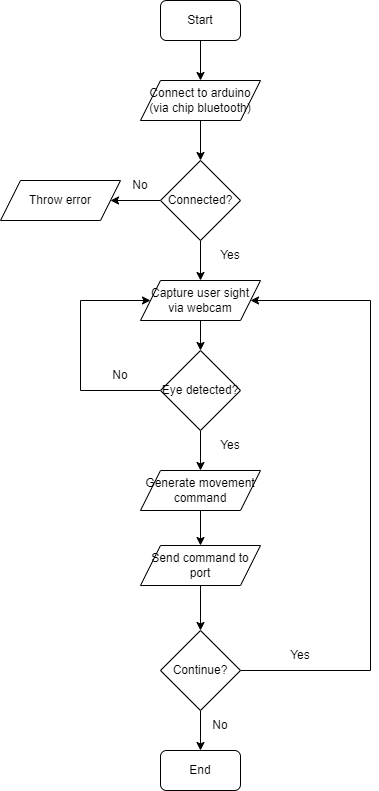

The diagram above was exported from draw.io. Its source (the exported page's mxGraphModel, read from the mxfile embedded in the PNG):
<mxGraphModel dx="2140" dy="644" grid="1" gridSize="10" guides="1" tooltips="1" connect="1" arrows="1" fold="1" page="1" pageScale="1" pageWidth="827" pageHeight="1169" math="0" shadow="0">
  <root>
    <mxCell id="0" />
    <mxCell id="1" parent="0" />
    <mxCell id="z9ZInAfjEsL8KT7r-lt--25" style="edgeStyle=orthogonalEdgeStyle;rounded=0;orthogonalLoop=1;jettySize=auto;html=1;entryX=0.5;entryY=0;entryDx=0;entryDy=0;" edge="1" parent="1" source="z9ZInAfjEsL8KT7r-lt--3" target="z9ZInAfjEsL8KT7r-lt--24">
      <mxGeometry relative="1" as="geometry" />
    </mxCell>
    <mxCell id="z9ZInAfjEsL8KT7r-lt--3" value="Capture user sight&lt;br&gt;via webcam" style="shape=parallelogram;perimeter=parallelogramPerimeter;whiteSpace=wrap;html=1;fixedSize=1;" vertex="1" parent="1">
      <mxGeometry x="120" y="320" width="120" height="40" as="geometry" />
    </mxCell>
    <mxCell id="z9ZInAfjEsL8KT7r-lt--5" value="Yes" style="text;html=1;strokeColor=none;fillColor=none;align=center;verticalAlign=middle;whiteSpace=wrap;rounded=0;" vertex="1" parent="1">
      <mxGeometry x="180" y="280" width="60" height="30" as="geometry" />
    </mxCell>
    <mxCell id="z9ZInAfjEsL8KT7r-lt--10" style="edgeStyle=orthogonalEdgeStyle;rounded=0;orthogonalLoop=1;jettySize=auto;html=1;exitX=0.5;exitY=1;exitDx=0;exitDy=0;entryX=0.5;entryY=0;entryDx=0;entryDy=0;" edge="1" parent="1" source="z9ZInAfjEsL8KT7r-lt--6" target="z9ZInAfjEsL8KT7r-lt--9">
      <mxGeometry relative="1" as="geometry" />
    </mxCell>
    <mxCell id="z9ZInAfjEsL8KT7r-lt--6" value="Start" style="rounded=1;whiteSpace=wrap;html=1;" vertex="1" parent="1">
      <mxGeometry x="140" y="40" width="80" height="40" as="geometry" />
    </mxCell>
    <mxCell id="z9ZInAfjEsL8KT7r-lt--16" style="edgeStyle=orthogonalEdgeStyle;rounded=0;orthogonalLoop=1;jettySize=auto;html=1;entryX=0.5;entryY=0;entryDx=0;entryDy=0;" edge="1" parent="1" source="z9ZInAfjEsL8KT7r-lt--7" target="z9ZInAfjEsL8KT7r-lt--17">
      <mxGeometry relative="1" as="geometry">
        <mxPoint x="180" y="530" as="targetPoint" />
      </mxGeometry>
    </mxCell>
    <mxCell id="z9ZInAfjEsL8KT7r-lt--7" value="Generate movement command" style="shape=parallelogram;perimeter=parallelogramPerimeter;whiteSpace=wrap;html=1;fixedSize=1;" vertex="1" parent="1">
      <mxGeometry x="120" y="510" width="120" height="40" as="geometry" />
    </mxCell>
    <mxCell id="z9ZInAfjEsL8KT7r-lt--13" style="edgeStyle=orthogonalEdgeStyle;rounded=0;orthogonalLoop=1;jettySize=auto;html=1;exitX=0.5;exitY=1;exitDx=0;exitDy=0;entryX=0.5;entryY=0;entryDx=0;entryDy=0;" edge="1" parent="1" source="z9ZInAfjEsL8KT7r-lt--9" target="z9ZInAfjEsL8KT7r-lt--12">
      <mxGeometry relative="1" as="geometry" />
    </mxCell>
    <mxCell id="z9ZInAfjEsL8KT7r-lt--9" value="Connect to arduino (via chip bluetooth)" style="shape=parallelogram;perimeter=parallelogramPerimeter;whiteSpace=wrap;html=1;fixedSize=1;" vertex="1" parent="1">
      <mxGeometry x="120" y="120" width="120" height="40" as="geometry" />
    </mxCell>
    <mxCell id="z9ZInAfjEsL8KT7r-lt--14" style="edgeStyle=orthogonalEdgeStyle;rounded=0;orthogonalLoop=1;jettySize=auto;html=1;exitX=0.5;exitY=1;exitDx=0;exitDy=0;entryX=0.5;entryY=0;entryDx=0;entryDy=0;" edge="1" parent="1" source="z9ZInAfjEsL8KT7r-lt--12" target="z9ZInAfjEsL8KT7r-lt--3">
      <mxGeometry relative="1" as="geometry" />
    </mxCell>
    <mxCell id="z9ZInAfjEsL8KT7r-lt--20" style="edgeStyle=orthogonalEdgeStyle;rounded=0;orthogonalLoop=1;jettySize=auto;html=1;entryX=1;entryY=0.5;entryDx=0;entryDy=0;" edge="1" parent="1" source="z9ZInAfjEsL8KT7r-lt--12" target="z9ZInAfjEsL8KT7r-lt--21">
      <mxGeometry relative="1" as="geometry">
        <mxPoint x="100" y="240" as="targetPoint" />
      </mxGeometry>
    </mxCell>
    <mxCell id="z9ZInAfjEsL8KT7r-lt--12" value="Connected?" style="rhombus;whiteSpace=wrap;html=1;" vertex="1" parent="1">
      <mxGeometry x="140" y="200" width="80" height="80" as="geometry" />
    </mxCell>
    <mxCell id="z9ZInAfjEsL8KT7r-lt--32" style="edgeStyle=orthogonalEdgeStyle;rounded=0;orthogonalLoop=1;jettySize=auto;html=1;entryX=0.5;entryY=0;entryDx=0;entryDy=0;" edge="1" parent="1" source="z9ZInAfjEsL8KT7r-lt--17" target="z9ZInAfjEsL8KT7r-lt--31">
      <mxGeometry relative="1" as="geometry" />
    </mxCell>
    <mxCell id="z9ZInAfjEsL8KT7r-lt--17" value="Send command to port" style="shape=parallelogram;perimeter=parallelogramPerimeter;whiteSpace=wrap;html=1;fixedSize=1;" vertex="1" parent="1">
      <mxGeometry x="120" y="585" width="120" height="40" as="geometry" />
    </mxCell>
    <mxCell id="z9ZInAfjEsL8KT7r-lt--21" value="Throw error" style="shape=parallelogram;perimeter=parallelogramPerimeter;whiteSpace=wrap;html=1;fixedSize=1;" vertex="1" parent="1">
      <mxGeometry x="-20" y="220" width="120" height="40" as="geometry" />
    </mxCell>
    <mxCell id="z9ZInAfjEsL8KT7r-lt--22" value="No" style="text;html=1;strokeColor=none;fillColor=none;align=center;verticalAlign=middle;whiteSpace=wrap;rounded=0;" vertex="1" parent="1">
      <mxGeometry x="90" y="210" width="60" height="30" as="geometry" />
    </mxCell>
    <mxCell id="z9ZInAfjEsL8KT7r-lt--26" style="edgeStyle=orthogonalEdgeStyle;rounded=0;orthogonalLoop=1;jettySize=auto;html=1;entryX=0.5;entryY=0;entryDx=0;entryDy=0;" edge="1" parent="1" source="z9ZInAfjEsL8KT7r-lt--24" target="z9ZInAfjEsL8KT7r-lt--7">
      <mxGeometry relative="1" as="geometry" />
    </mxCell>
    <mxCell id="z9ZInAfjEsL8KT7r-lt--40" style="edgeStyle=orthogonalEdgeStyle;rounded=0;orthogonalLoop=1;jettySize=auto;html=1;entryX=0;entryY=0.5;entryDx=0;entryDy=0;" edge="1" parent="1" source="z9ZInAfjEsL8KT7r-lt--24" target="z9ZInAfjEsL8KT7r-lt--3">
      <mxGeometry relative="1" as="geometry">
        <Array as="points">
          <mxPoint x="60" y="430" />
          <mxPoint x="60" y="340" />
        </Array>
      </mxGeometry>
    </mxCell>
    <mxCell id="z9ZInAfjEsL8KT7r-lt--24" value="Eye detected?" style="rhombus;whiteSpace=wrap;html=1;" vertex="1" parent="1">
      <mxGeometry x="140" y="390" width="80" height="80" as="geometry" />
    </mxCell>
    <mxCell id="z9ZInAfjEsL8KT7r-lt--28" value="Yes" style="text;html=1;strokeColor=none;fillColor=none;align=center;verticalAlign=middle;whiteSpace=wrap;rounded=0;" vertex="1" parent="1">
      <mxGeometry x="180" y="470" width="60" height="30" as="geometry" />
    </mxCell>
    <mxCell id="z9ZInAfjEsL8KT7r-lt--30" value="No" style="text;html=1;strokeColor=none;fillColor=none;align=center;verticalAlign=middle;whiteSpace=wrap;rounded=0;" vertex="1" parent="1">
      <mxGeometry x="70" y="400" width="60" height="30" as="geometry" />
    </mxCell>
    <mxCell id="z9ZInAfjEsL8KT7r-lt--34" style="edgeStyle=orthogonalEdgeStyle;rounded=0;orthogonalLoop=1;jettySize=auto;html=1;entryX=1;entryY=0.5;entryDx=0;entryDy=0;" edge="1" parent="1" source="z9ZInAfjEsL8KT7r-lt--31" target="z9ZInAfjEsL8KT7r-lt--3">
      <mxGeometry relative="1" as="geometry">
        <Array as="points">
          <mxPoint x="350" y="710" />
          <mxPoint x="350" y="340" />
        </Array>
      </mxGeometry>
    </mxCell>
    <mxCell id="z9ZInAfjEsL8KT7r-lt--38" style="edgeStyle=orthogonalEdgeStyle;rounded=0;orthogonalLoop=1;jettySize=auto;html=1;exitX=0.5;exitY=1;exitDx=0;exitDy=0;entryX=0.5;entryY=0;entryDx=0;entryDy=0;" edge="1" parent="1" source="z9ZInAfjEsL8KT7r-lt--31" target="z9ZInAfjEsL8KT7r-lt--37">
      <mxGeometry relative="1" as="geometry" />
    </mxCell>
    <mxCell id="z9ZInAfjEsL8KT7r-lt--31" value="Continue?" style="rhombus;whiteSpace=wrap;html=1;" vertex="1" parent="1">
      <mxGeometry x="140" y="670" width="80" height="80" as="geometry" />
    </mxCell>
    <mxCell id="z9ZInAfjEsL8KT7r-lt--35" value="Yes" style="text;html=1;strokeColor=none;fillColor=none;align=center;verticalAlign=middle;whiteSpace=wrap;rounded=0;" vertex="1" parent="1">
      <mxGeometry x="250" y="680" width="60" height="30" as="geometry" />
    </mxCell>
    <mxCell id="z9ZInAfjEsL8KT7r-lt--37" value="End" style="rounded=1;whiteSpace=wrap;html=1;" vertex="1" parent="1">
      <mxGeometry x="140" y="790" width="80" height="40" as="geometry" />
    </mxCell>
    <mxCell id="z9ZInAfjEsL8KT7r-lt--39" value="No" style="text;html=1;strokeColor=none;fillColor=none;align=center;verticalAlign=middle;whiteSpace=wrap;rounded=0;" vertex="1" parent="1">
      <mxGeometry x="170" y="750" width="60" height="30" as="geometry" />
    </mxCell>
  </root>
</mxGraphModel>